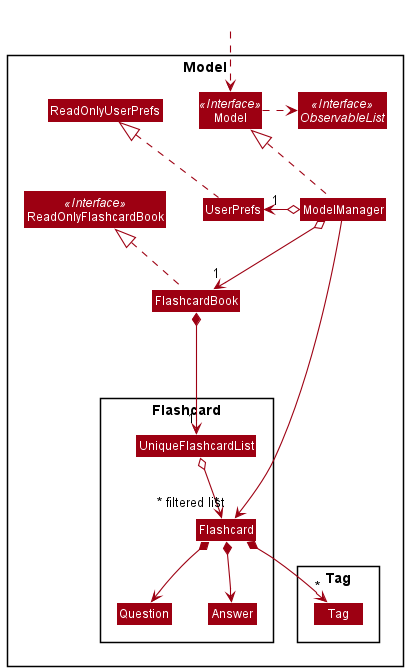

The diagram above was rendered by PlantUML. Its source (embedded in the PNG):
@startuml
!include style.puml
skinparam arrowThickness 1.1
skinparam arrowColor MODEL_COLOR
skinparam classBackgroundColor MODEL_COLOR

Package Model <<Rectangle>>{
Interface ReadOnlyFlashcardBook <<Interface>>
Interface Model <<Interface>>
Interface ObservableList <<Interface>>
Class FlashcardBook
Class ReadOnlyFlashcardBook
Class Model
Class ModelManager
Class UserPrefs
Class ReadOnlyUserPrefs

Package Flashcard {
Class Flashcard
Class Question
Class Answer
Class UniqueFlashcardList
}

Package Tag {
Class Tag
}
}



Class HiddenOutside #FFFFFF
HiddenOutside ..> Model

FlashcardBook .up.|> ReadOnlyFlashcardBook

ModelManager .up.|> Model
Model .right.> ObservableList
ModelManager o--> "1" FlashcardBook
ModelManager o-left-> "1" UserPrefs
UserPrefs .up.|> ReadOnlyUserPrefs

FlashcardBook *--> "1" UniqueFlashcardList
UniqueFlashcardList o--> "*" Flashcard
Flashcard *--> Question
Flashcard *--> Answer
Flashcard *--> "*" Tag

Question -[hidden]right-> Answer

ModelManager ----->" ~* filtered list" Flashcard
@enduml